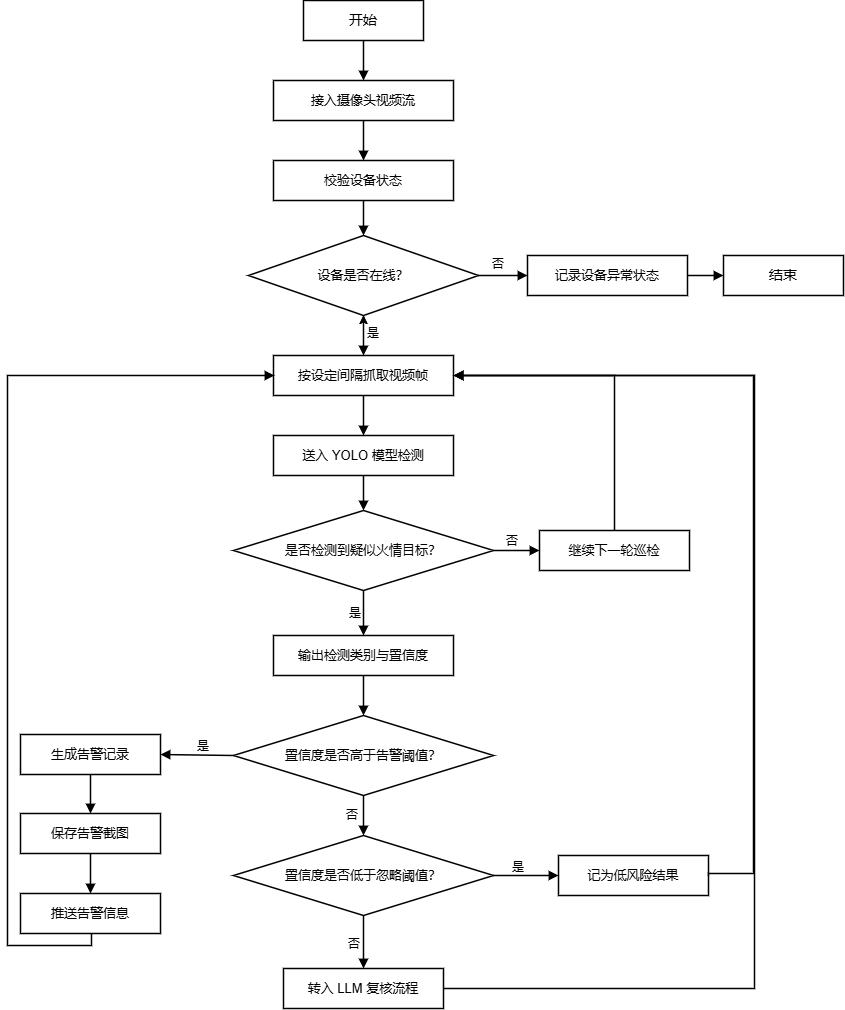

The diagram above was exported from draw.io. Its source (the exported page's mxGraphModel, read from the mxfile embedded in the PNG):
<mxGraphModel dx="1727" dy="1024" grid="0" gridSize="10" guides="1" tooltips="1" connect="1" arrows="1" fold="1" page="1" pageScale="1" pageWidth="900" pageHeight="1120" background="#FFFFFF" math="0" shadow="0">
  <root>
    <mxCell id="0" />
    <mxCell id="1" parent="0" />
    <mxCell id="start" parent="1" style="rounded=0;whiteSpace=wrap;html=1;strokeWidth=1.5;fontSize=14;labelBackgroundColor=none;" value="开始" vertex="1">
      <mxGeometry height="40" width="120" x="348" y="31" as="geometry" />
    </mxCell>
    <mxCell id="n_cam" parent="1" style="rounded=0;whiteSpace=wrap;html=1;strokeWidth=1.5;fontSize=13;labelBackgroundColor=none;" value="接入摄像头视频流" vertex="1">
      <mxGeometry height="40" width="180" x="318" y="111" as="geometry" />
    </mxCell>
    <mxCell id="n_chk" parent="1" style="rounded=0;whiteSpace=wrap;html=1;strokeWidth=1.5;fontSize=13;labelBackgroundColor=none;" value="校验设备状态" vertex="1">
      <mxGeometry height="40" width="180" x="318" y="191" as="geometry" />
    </mxCell>
    <mxCell id="d_online" parent="1" style="rhombus;whiteSpace=wrap;html=1;strokeWidth=1.5;fontSize=13;labelBackgroundColor=none;" value="设备是否在线？" vertex="1">
      <mxGeometry height="80" width="230" x="293" y="266" as="geometry" />
    </mxCell>
    <mxCell id="n_err" parent="1" style="rounded=0;whiteSpace=wrap;html=1;strokeWidth=1.5;fontSize=13;labelBackgroundColor=none;" value="记录设备异常状态" vertex="1">
      <mxGeometry height="40" width="160" x="572" y="286" as="geometry" />
    </mxCell>
    <mxCell id="endnode" parent="1" style="rounded=0;whiteSpace=wrap;html=1;strokeWidth=1.5;fontSize=14;labelBackgroundColor=none;" value="结束" vertex="1">
      <mxGeometry height="40" width="120" x="768" y="286" as="geometry" />
    </mxCell>
    <mxCell id="CLKTHMGBQBHeglHaoPWm-1" edge="1" parent="1" source="n_cap" style="edgeStyle=orthogonalEdgeStyle;rounded=0;orthogonalLoop=1;jettySize=auto;html=1;" target="d_online" value="">
      <mxGeometry relative="1" as="geometry" />
    </mxCell>
    <mxCell id="CLKTHMGBQBHeglHaoPWm-2" edge="1" parent="1" source="n_cap" style="edgeStyle=orthogonalEdgeStyle;rounded=0;orthogonalLoop=1;jettySize=auto;html=1;" target="d_online" value="">
      <mxGeometry relative="1" as="geometry" />
    </mxCell>
    <mxCell id="n_cap" parent="1" style="rounded=0;whiteSpace=wrap;html=1;strokeWidth=1.5;fontSize=13;labelBackgroundColor=none;" value="按设定间隔抓取视频帧" vertex="1">
      <mxGeometry height="40" width="180" x="318" y="386" as="geometry" />
    </mxCell>
    <mxCell id="n_yolo" parent="1" style="rounded=0;whiteSpace=wrap;html=1;strokeWidth=1.5;fontSize=13;labelBackgroundColor=none;" value="送入 YOLO 模型检测" vertex="1">
      <mxGeometry height="40" width="180" x="318" y="466" as="geometry" />
    </mxCell>
    <mxCell id="d_fire" parent="1" style="rhombus;whiteSpace=wrap;html=1;strokeWidth=1.5;fontSize=13;labelBackgroundColor=none;" value="是否检测到疑似火情目标？" vertex="1">
      <mxGeometry height="80" width="260" x="278" y="541" as="geometry" />
    </mxCell>
    <mxCell id="n_next" parent="1" style="rounded=0;whiteSpace=wrap;html=1;strokeWidth=1.5;fontSize=13;labelBackgroundColor=none;" value="继续下一轮巡检" vertex="1">
      <mxGeometry height="40" width="150" x="584" y="561" as="geometry" />
    </mxCell>
    <mxCell id="n_out" parent="1" style="rounded=0;whiteSpace=wrap;html=1;strokeWidth=1.5;fontSize=13;labelBackgroundColor=none;" value="输出检测类别与置信度" vertex="1">
      <mxGeometry height="40" width="180" x="318" y="666" as="geometry" />
    </mxCell>
    <mxCell id="d_high" parent="1" style="rhombus;whiteSpace=wrap;html=1;strokeWidth=1.5;fontSize=13;labelBackgroundColor=none;" value="置信度是否高于告警阈值？" vertex="1">
      <mxGeometry height="80" width="260" x="278" y="746" as="geometry" />
    </mxCell>
    <mxCell id="n_gen" parent="1" style="rounded=0;whiteSpace=wrap;html=1;strokeWidth=1.5;fontSize=13;labelBackgroundColor=none;" value="生成告警记录" vertex="1">
      <mxGeometry height="40" width="140" x="65" y="765" as="geometry" />
    </mxCell>
    <mxCell id="n_save" parent="1" style="rounded=0;whiteSpace=wrap;html=1;strokeWidth=1.5;fontSize=13;labelBackgroundColor=none;" value="保存告警截图" vertex="1">
      <mxGeometry height="40" width="140" x="65" y="844" as="geometry" />
    </mxCell>
    <mxCell id="n_push" parent="1" style="rounded=0;whiteSpace=wrap;html=1;strokeWidth=1.5;fontSize=13;labelBackgroundColor=none;" value="推送告警信息" vertex="1">
      <mxGeometry height="40" width="140" x="65" y="924" as="geometry" />
    </mxCell>
    <mxCell id="d_low" parent="1" style="rhombus;whiteSpace=wrap;html=1;strokeWidth=1.5;fontSize=13;labelBackgroundColor=none;" value="置信度是否低于忽略阈值？" vertex="1">
      <mxGeometry height="80" width="260" x="278" y="866" as="geometry" />
    </mxCell>
    <mxCell id="n_lowrisk" parent="1" style="rounded=0;whiteSpace=wrap;html=1;strokeWidth=1.5;fontSize=13;labelBackgroundColor=none;" value="记为低风险结果" vertex="1">
      <mxGeometry height="40" width="150" x="603" y="886" as="geometry" />
    </mxCell>
    <mxCell id="n_llm" parent="1" style="rounded=0;whiteSpace=wrap;html=1;strokeWidth=1.5;fontSize=13;labelBackgroundColor=none;" value="转入 LLM 复核流程" vertex="1">
      <mxGeometry height="40" width="160" x="328" y="999" as="geometry" />
    </mxCell>
    <mxCell id="e1" edge="1" parent="1" source="start" style="edgeStyle=orthogonalEdgeStyle;endArrow=block;endFill=1;html=1;strokeWidth=1.5;labelBackgroundColor=none;fontColor=default;" target="n_cam">
      <mxGeometry relative="1" as="geometry" />
    </mxCell>
    <mxCell id="e2" edge="1" parent="1" source="n_cam" style="edgeStyle=orthogonalEdgeStyle;endArrow=block;endFill=1;html=1;strokeWidth=1.5;labelBackgroundColor=none;fontColor=default;" target="n_chk">
      <mxGeometry relative="1" as="geometry" />
    </mxCell>
    <mxCell id="e3" edge="1" parent="1" source="n_chk" style="edgeStyle=orthogonalEdgeStyle;endArrow=block;endFill=1;html=1;strokeWidth=1.5;labelBackgroundColor=none;fontColor=default;" target="d_online">
      <mxGeometry relative="1" as="geometry" />
    </mxCell>
    <mxCell id="e4" edge="1" parent="1" source="d_online" style="edgeStyle=orthogonalEdgeStyle;endArrow=block;endFill=1;html=1;strokeWidth=1.5;exitX=0.5;exitY=1;exitDx=0;exitDy=0;labelBackgroundColor=none;fontColor=default;" target="n_cap">
      <mxGeometry relative="1" as="geometry" />
    </mxCell>
    <mxCell id="e4_l" connectable="0" parent="e4" style="edgeLabel;html=1;fontSize=12;labelBackgroundColor=none;" value="是" vertex="1">
      <mxGeometry relative="1" x="-0.2" y="-10" as="geometry">
        <mxPoint x="12" y="-12" as="offset" />
      </mxGeometry>
    </mxCell>
    <mxCell id="e5" edge="1" parent="1" source="d_online" style="edgeStyle=orthogonalEdgeStyle;endArrow=block;endFill=1;html=1;strokeWidth=1.5;exitX=1;exitY=0.5;exitDx=0;exitDy=0;entryX=0;entryY=0.5;labelBackgroundColor=none;fontColor=default;" target="n_err">
      <mxGeometry relative="1" as="geometry" />
    </mxCell>
    <mxCell id="e5_l" connectable="0" parent="e5" style="edgeLabel;html=1;fontSize=12;labelBackgroundColor=none;" value="否" vertex="1">
      <mxGeometry relative="1" x="-0.5" y="-12" as="geometry">
        <mxPoint y="-37" as="offset" />
      </mxGeometry>
    </mxCell>
    <mxCell id="e6" edge="1" parent="1" source="n_err" style="edgeStyle=orthogonalEdgeStyle;endArrow=block;endFill=1;html=1;strokeWidth=1.5;labelBackgroundColor=none;fontColor=default;" target="endnode">
      <mxGeometry relative="1" as="geometry" />
    </mxCell>
    <mxCell id="e7" edge="1" parent="1" source="n_cap" style="edgeStyle=orthogonalEdgeStyle;endArrow=block;endFill=1;html=1;strokeWidth=1.5;labelBackgroundColor=none;fontColor=default;" target="n_yolo">
      <mxGeometry relative="1" as="geometry" />
    </mxCell>
    <mxCell id="e8" edge="1" parent="1" source="n_yolo" style="edgeStyle=orthogonalEdgeStyle;endArrow=block;endFill=1;html=1;strokeWidth=1.5;labelBackgroundColor=none;fontColor=default;" target="d_fire">
      <mxGeometry relative="1" as="geometry" />
    </mxCell>
    <mxCell id="e9" edge="1" parent="1" source="d_fire" style="edgeStyle=orthogonalEdgeStyle;endArrow=block;endFill=1;html=1;strokeWidth=1.5;exitX=0.5;exitY=1;exitDx=0;exitDy=0;labelBackgroundColor=none;fontColor=default;" target="n_out">
      <mxGeometry relative="1" as="geometry" />
    </mxCell>
    <mxCell id="e9_l" connectable="0" parent="e9" style="edgeLabel;html=1;fontSize=12;labelBackgroundColor=none;" value="是" vertex="1">
      <mxGeometry relative="1" x="-0.2" y="-10" as="geometry">
        <mxPoint x="-6" y="-9" as="offset" />
      </mxGeometry>
    </mxCell>
    <mxCell id="e10" edge="1" parent="1" source="d_fire" style="endArrow=block;endFill=1;html=1;strokeWidth=1.5;exitX=1;exitY=0.5;exitDx=0;exitDy=0;entryX=0;entryY=0.5;labelBackgroundColor=none;fontColor=default;" target="n_next">
      <mxGeometry relative="1" as="geometry" />
    </mxCell>
    <mxCell id="e10_l" connectable="0" parent="e10" style="edgeLabel;html=1;fontSize=12;labelBackgroundColor=none;" value="否" vertex="1">
      <mxGeometry relative="1" x="-0.5" y="-12" as="geometry">
        <mxPoint y="-35" as="offset" />
      </mxGeometry>
    </mxCell>
    <mxCell id="e11" edge="1" parent="1" source="n_next" style="edgeStyle=orthogonalEdgeStyle;endArrow=block;endFill=1;html=1;strokeWidth=1.5;exitX=0.5;exitY=0;exitDx=0;exitDy=0;entryX=1;entryY=0.5;entryDx=0;entryDy=0;labelBackgroundColor=none;fontColor=default;rounded=0;curved=0;" target="n_cap">
      <mxGeometry relative="1" as="geometry" />
    </mxCell>
    <mxCell id="e12" edge="1" parent="1" source="n_out" style="edgeStyle=orthogonalEdgeStyle;endArrow=block;endFill=1;html=1;strokeWidth=1.5;labelBackgroundColor=none;fontColor=default;" target="d_high">
      <mxGeometry relative="1" as="geometry" />
    </mxCell>
    <mxCell id="e13" edge="1" parent="1" source="d_high" style="endArrow=block;endFill=1;html=1;strokeWidth=1.5;exitX=0;exitY=0.5;exitDx=0;exitDy=0;entryX=1;entryY=0.5;entryDx=0;entryDy=0;labelBackgroundColor=none;fontColor=default;" target="n_gen">
      <mxGeometry relative="1" as="geometry" />
    </mxCell>
    <mxCell id="e13_l" connectable="0" parent="e13" style="edgeLabel;html=1;fontSize=12;labelBackgroundColor=none;" value="是" vertex="1">
      <mxGeometry relative="1" x="-0.5" y="-12" as="geometry">
        <mxPoint x="-20" y="-11" as="offset" />
      </mxGeometry>
    </mxCell>
    <mxCell id="e14" edge="1" parent="1" source="n_gen" style="edgeStyle=orthogonalEdgeStyle;endArrow=block;endFill=1;html=1;strokeWidth=1.5;labelBackgroundColor=none;fontColor=default;" target="n_save">
      <mxGeometry relative="1" as="geometry" />
    </mxCell>
    <mxCell id="e15" edge="1" parent="1" source="n_save" style="edgeStyle=orthogonalEdgeStyle;endArrow=block;endFill=1;html=1;strokeWidth=1.5;labelBackgroundColor=none;fontColor=default;" target="n_push">
      <mxGeometry relative="1" as="geometry" />
    </mxCell>
    <mxCell id="e16" edge="1" parent="1" style="edgeStyle=orthogonalEdgeStyle;endArrow=block;endFill=1;html=1;strokeWidth=1.5;exitX=0.5;exitY=1;exitDx=0;exitDy=0;entryX=0;entryY=0.5;entryDx=0;entryDy=0;labelBackgroundColor=none;fontColor=default;rounded=0;curved=0;">
      <mxGeometry relative="1" as="geometry">
        <Array as="points">
          <mxPoint x="136" y="976" />
          <mxPoint x="52" y="976" />
          <mxPoint x="52" y="406" />
        </Array>
        <mxPoint x="136" y="964" as="sourcePoint" />
        <mxPoint x="319" y="406.0000000000002" as="targetPoint" />
      </mxGeometry>
    </mxCell>
    <mxCell id="e17" edge="1" parent="1" source="d_high" style="edgeStyle=orthogonalEdgeStyle;endArrow=block;endFill=1;html=1;strokeWidth=1.5;exitX=0.5;exitY=1;exitDx=0;exitDy=0;labelBackgroundColor=none;fontColor=default;" target="d_low">
      <mxGeometry relative="1" as="geometry" />
    </mxCell>
    <mxCell id="e17_l" connectable="0" parent="e17" style="edgeLabel;html=1;fontSize=12;labelBackgroundColor=none;" value="否" vertex="1">
      <mxGeometry relative="1" x="-0.2" y="-10" as="geometry">
        <mxPoint x="-9" y="-10" as="offset" />
      </mxGeometry>
    </mxCell>
    <mxCell id="e18" edge="1" parent="1" source="d_low" style="edgeStyle=orthogonalEdgeStyle;endArrow=block;endFill=1;html=1;strokeWidth=1.5;exitX=1;exitY=0.5;exitDx=0;exitDy=0;entryX=0;entryY=0.5;entryDx=0;entryDy=0;labelBackgroundColor=none;fontColor=default;" target="n_lowrisk">
      <mxGeometry relative="1" as="geometry" />
    </mxCell>
    <mxCell id="e18_l" connectable="0" parent="e18" style="edgeLabel;html=1;fontSize=12;labelBackgroundColor=none;" value="是" vertex="1">
      <mxGeometry relative="1" x="-0.5" y="-12" as="geometry">
        <mxPoint y="-34" as="offset" />
      </mxGeometry>
    </mxCell>
    <mxCell id="e19" edge="1" parent="1" source="d_low" style="edgeStyle=orthogonalEdgeStyle;endArrow=block;endFill=1;html=1;strokeWidth=1.5;exitX=0.5;exitY=1;exitDx=0;exitDy=0;entryX=0.5;entryY=0;entryDx=0;entryDy=0;labelBackgroundColor=none;fontColor=default;" target="n_llm">
      <mxGeometry relative="1" as="geometry" />
    </mxCell>
    <mxCell id="e19_l" connectable="0" parent="e19" style="edgeLabel;html=1;fontSize=12;labelBackgroundColor=none;" value="否" vertex="1">
      <mxGeometry relative="1" x="-0.2" y="-10" as="geometry">
        <mxPoint x="-7" y="-6" as="offset" />
      </mxGeometry>
    </mxCell>
    <mxCell id="e20" edge="1" parent="1" source="n_lowrisk" style="edgeStyle=orthogonalEdgeStyle;endArrow=block;endFill=1;html=1;strokeWidth=1.5;exitX=1;exitY=0.5;exitDx=0;exitDy=0;entryX=1;entryY=0.5;entryDx=0;entryDy=0;labelBackgroundColor=none;fontColor=default;rounded=0;curved=0;" target="n_cap">
      <mxGeometry relative="1" as="geometry">
        <Array as="points">
          <mxPoint x="798" y="904" />
          <mxPoint x="798" y="406" />
        </Array>
      </mxGeometry>
    </mxCell>
    <mxCell id="e21" edge="1" parent="1" source="n_llm" style="edgeStyle=orthogonalEdgeStyle;endArrow=block;endFill=1;html=1;strokeWidth=1.5;entryX=1;entryY=0.5;entryDx=0;entryDy=0;labelBackgroundColor=none;fontColor=default;rounded=0;curved=0;exitX=1;exitY=0.5;exitDx=0;exitDy=0;">
      <mxGeometry relative="1" as="geometry">
        <Array as="points">
          <mxPoint x="799" y="1019" />
          <mxPoint x="799" y="406" />
        </Array>
        <mxPoint x="510" y="1019" as="sourcePoint" />
        <mxPoint x="498" y="406.0000000000002" as="targetPoint" />
      </mxGeometry>
    </mxCell>
  </root>
</mxGraphModel>